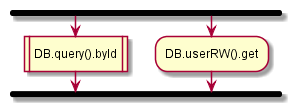

The diagram above was rendered by PlantUML. Its source (embedded in the PNG):
@startuml
fork
:DB.query().byId|
fork again
:DB.userRW().get;
endfork;
@enduml